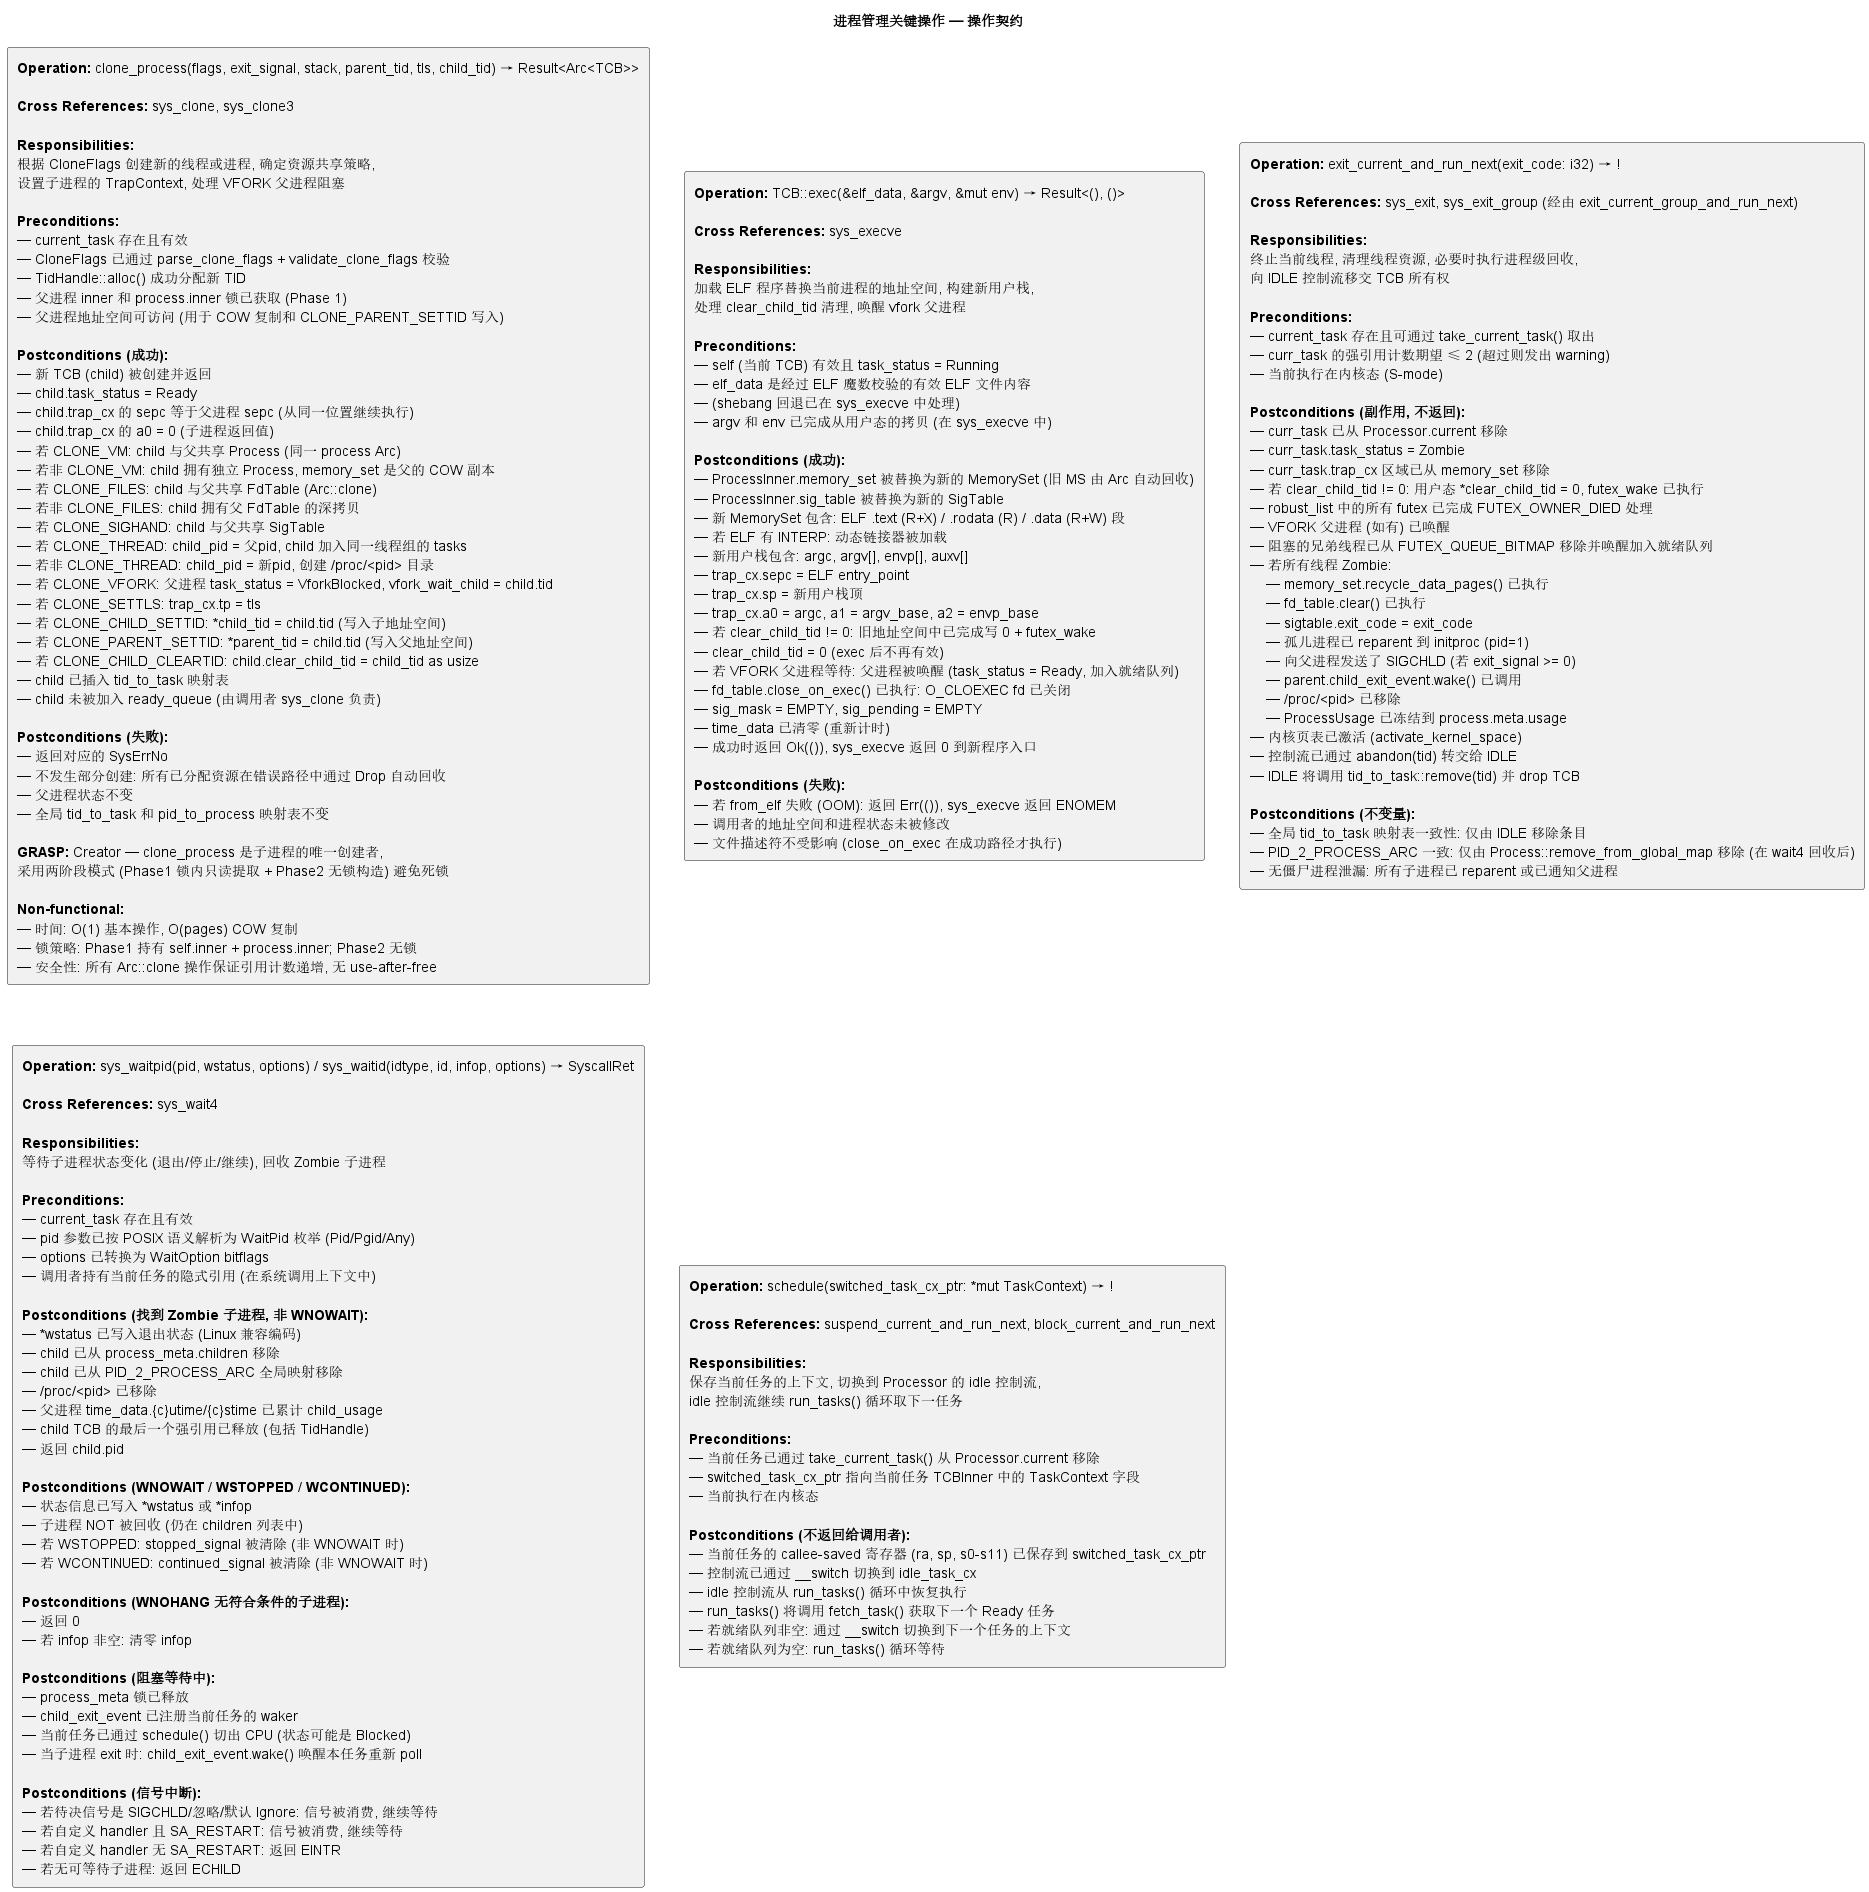

The diagram above was rendered by PlantUML. Its source (embedded in the PNG):
@startuml 操作契约
' 五、操作契约 (Operation Contracts)
' 使用前置条件/后置条件描述关键操作的语义约束
title 进程管理关键操作 — 操作契约
' clone_process
rectangle clone_process [
    <b>Operation:</b> clone_process(flags, exit_signal, stack, parent_tid, tls, child_tid) → Result<Arc<TCB>>

    <b>Cross References:</b> sys_clone, sys_clone3

    <b>Responsibilities:</b>
    根据 CloneFlags 创建新的线程或进程, 确定资源共享策略,
    设置子进程的 TrapContext, 处理 VFORK 父进程阻塞

    <b>Preconditions:</b>
    — current_task 存在且有效
    — CloneFlags 已通过 parse_clone_flags + validate_clone_flags 校验
    — TidHandle::alloc() 成功分配新 TID
    — 父进程 inner 和 process.inner 锁已获取 (Phase 1)
    — 父进程地址空间可访问 (用于 COW 复制和 CLONE_PARENT_SETTID 写入)

    <b>Postconditions (成功):</b>
    — 新 TCB (child) 被创建并返回
    — child.task_status = Ready
    — child.trap_cx 的 sepc 等于父进程 sepc (从同一位置继续执行)
    — child.trap_cx 的 a0 = 0 (子进程返回值)
    — 若 CLONE_VM: child 与父共享 Process (同一 process Arc)
    — 若非 CLONE_VM: child 拥有独立 Process, memory_set 是父的 COW 副本
    — 若 CLONE_FILES: child 与父共享 FdTable (Arc::clone)
    — 若非 CLONE_FILES: child 拥有父 FdTable 的深拷贝
    — 若 CLONE_SIGHAND: child 与父共享 SigTable
    — 若 CLONE_THREAD: child_pid = 父pid, child 加入同一线程组的 tasks
    — 若非 CLONE_THREAD: child_pid = 新pid, 创建 /proc/<pid> 目录
    — 若 CLONE_VFORK: 父进程 task_status = VforkBlocked, vfork_wait_child = child.tid
    — 若 CLONE_SETTLS: trap_cx.tp = tls
    — 若 CLONE_CHILD_SETTID: *child_tid = child.tid (写入子地址空间)
    — 若 CLONE_PARENT_SETTID: *parent_tid = child.tid (写入父地址空间)
    — 若 CLONE_CHILD_CLEARTID: child.clear_child_tid = child_tid as usize
    — child 已插入 tid_to_task 映射表
    — child 未被加入 ready_queue (由调用者 sys_clone 负责)

    <b>Postconditions (失败):</b>
    — 返回对应的 SysErrNo
    — 不发生部分创建: 所有已分配资源在错误路径中通过 Drop 自动回收
    — 父进程状态不变
    — 全局 tid_to_task 和 pid_to_process 映射表不变

    <b>GRASP:</b> Creator — clone_process 是子进程的唯一创建者,
    采用两阶段模式 (Phase1 锁内只读提取 + Phase2 无锁构造) 避免死锁

    <b>Non-functional:</b>
    — 时间: O(1) 基本操作, O(pages) COW 复制
    — 锁策略: Phase1 持有 self.inner + process.inner; Phase2 无锁
    — 安全性: 所有 Arc::clone 操作保证引用计数递增, 无 use-after-free
]
' exec
rectangle exec [
    <b>Operation:</b> TCB::exec(&elf_data, &argv, &mut env) → Result<(), ()>

    <b>Cross References:</b> sys_execve

    <b>Responsibilities:</b>
    加载 ELF 程序替换当前进程的地址空间, 构建新用户栈,
    处理 clear_child_tid 清理, 唤醒 vfork 父进程

    <b>Preconditions:</b>
    — self (当前 TCB) 有效且 task_status = Running
    — elf_data 是经过 ELF 魔数校验的有效 ELF 文件内容
    — (shebang 回退已在 sys_execve 中处理)
    — argv 和 env 已完成从用户态的拷贝 (在 sys_execve 中)

    <b>Postconditions (成功):</b>
    — ProcessInner.memory_set 被替换为新的 MemorySet (旧 MS 由 Arc 自动回收)
    — ProcessInner.sig_table 被替换为新的 SigTable
    — 新 MemorySet 包含: ELF .text (R+X) / .rodata (R) / .data (R+W) 段
    — 若 ELF 有 INTERP: 动态链接器被加载
    — 新用户栈包含: argc, argv[], envp[], auxv[]
    — trap_cx.sepc = ELF entry_point
    — trap_cx.sp = 新用户栈顶
    — trap_cx.a0 = argc, a1 = argv_base, a2 = envp_base
    — 若 clear_child_tid != 0: 旧地址空间中已完成写 0 + futex_wake
    — clear_child_tid = 0 (exec 后不再有效)
    — 若 VFORK 父进程等待: 父进程被唤醒 (task_status = Ready, 加入就绪队列)
    — fd_table.close_on_exec() 已执行: O_CLOEXEC fd 已关闭
    — sig_mask = EMPTY, sig_pending = EMPTY
    — time_data 已清零 (重新计时)
    — 成功时返回 Ok(()), sys_execve 返回 0 到新程序入口

    <b>Postconditions (失败):</b>
    — 若 from_elf 失败 (OOM): 返回 Err(()), sys_execve 返回 ENOMEM
    — 调用者的地址空间和进程状态未被修改
    — 文件描述符不受影响 (close_on_exec 在成功路径才执行)
]

' ====================================
' exit_current_and_run_next
' ====================================
rectangle exit_current_and_run_next [
    <b>Operation:</b> exit_current_and_run_next(exit_code: i32) → !

    <b>Cross References:</b> sys_exit, sys_exit_group (经由 exit_current_group_and_run_next)

    <b>Responsibilities:</b>
    终止当前线程, 清理线程资源, 必要时执行进程级回收,
    向 IDLE 控制流移交 TCB 所有权

    <b>Preconditions:</b>
    — current_task 存在且可通过 take_current_task() 取出
    — curr_task 的强引用计数期望 ≤ 2 (超过则发出 warning)
    — 当前执行在内核态 (S-mode)

    <b>Postconditions (副作用, 不返回):</b>
    — curr_task 已从 Processor.current 移除
    — curr_task.task_status = Zombie
    — curr_task.trap_cx 区域已从 memory_set 移除
    — 若 clear_child_tid != 0: 用户态 *clear_child_tid = 0, futex_wake 已执行
    — robust_list 中的所有 futex 已完成 FUTEX_OWNER_DIED 处理
    — VFORK 父进程 (如有) 已唤醒
    — 阻塞的兄弟线程已从 FUTEX_QUEUE_BITMAP 移除并唤醒加入就绪队列
    — 若所有线程 Zombie:
        — memory_set.recycle_data_pages() 已执行
        — fd_table.clear() 已执行
        — sigtable.exit_code = exit_code
        — 孤儿进程已 reparent 到 initproc (pid=1)
        — 向父进程发送了 SIGCHLD (若 exit_signal >= 0)
        — parent.child_exit_event.wake() 已调用
        — /proc/<pid> 已移除
        — ProcessUsage 已冻结到 process.meta.usage
    — 内核页表已激活 (activate_kernel_space)
    — 控制流已通过 abandon(tid) 转交给 IDLE
    — IDLE 将调用 tid_to_task::remove(tid) 并 drop TCB

    <b>Postconditions (不变量):</b>
    — 全局 tid_to_task 映射表一致性: 仅由 IDLE 移除条目
    — PID_2_PROCESS_ARC 一致: 仅由 Process::remove_from_global_map 移除 (在 wait4 回收后)
    — 无僵尸进程泄漏: 所有子进程已 reparent 或已通知父进程
]

' ====================================
' wait4
' ====================================
rectangle wait4 [
    <b>Operation:</b> sys_waitpid(pid, wstatus, options) / sys_waitid(idtype, id, infop, options) → SyscallRet

    <b>Cross References:</b> sys_wait4

    <b>Responsibilities:</b>
    等待子进程状态变化 (退出/停止/继续), 回收 Zombie 子进程

    <b>Preconditions:</b>
    — current_task 存在且有效
    — pid 参数已按 POSIX 语义解析为 WaitPid 枚举 (Pid/Pgid/Any)
    — options 已转换为 WaitOption bitflags
    — 调用者持有当前任务的隐式引用 (在系统调用上下文中)

    <b>Postconditions (找到 Zombie 子进程, 非 WNOWAIT):</b>
    — *wstatus 已写入退出状态 (Linux 兼容编码)
    — child 已从 process_meta.children 移除
    — child 已从 PID_2_PROCESS_ARC 全局映射移除
    — /proc/<pid> 已移除
    — 父进程 time_data.{c}utime/{c}stime 已累计 child_usage
    — child TCB 的最后一个强引用已释放 (包括 TidHandle)
    — 返回 child.pid

    <b>Postconditions (WNOWAIT / WSTOPPED / WCONTINUED):</b>
    — 状态信息已写入 *wstatus 或 *infop
    — 子进程 NOT 被回收 (仍在 children 列表中)
    — 若 WSTOPPED: stopped_signal 被清除 (非 WNOWAIT 时)
    — 若 WCONTINUED: continued_signal 被清除 (非 WNOWAIT 时)

    <b>Postconditions (WNOHANG 无符合条件的子进程):</b>
    — 返回 0
    — 若 infop 非空: 清零 infop

    <b>Postconditions (阻塞等待中):</b>
    — process_meta 锁已释放
    — child_exit_event 已注册当前任务的 waker
    — 当前任务已通过 schedule() 切出 CPU (状态可能是 Blocked)
    — 当子进程 exit 时: child_exit_event.wake() 唤醒本任务重新 poll

    <b>Postconditions (信号中断):</b>
    — 若待决信号是 SIGCHLD/忽略/默认 Ignore: 信号被消费, 继续等待
    — 若自定义 handler 且 SA_RESTART: 信号被消费, 继续等待
    — 若自定义 handler 无 SA_RESTART: 返回 EINTR
    — 若无可等待子进程: 返回 ECHILD
]

' ====================================
' schedule
' ====================================
rectangle schedule [
    <b>Operation:</b> schedule(switched_task_cx_ptr: *mut TaskContext) → !

    <b>Cross References:</b> suspend_current_and_run_next, block_current_and_run_next

    <b>Responsibilities:</b>
    保存当前任务的上下文, 切换到 Processor 的 idle 控制流,
    idle 控制流继续 run_tasks() 循环取下一任务

    <b>Preconditions:</b>
    — 当前任务已通过 take_current_task() 从 Processor.current 移除
    — switched_task_cx_ptr 指向当前任务 TCBInner 中的 TaskContext 字段
    — 当前执行在内核态

    <b>Postconditions (不返回给调用者):</b>
    — 当前任务的 callee-saved 寄存器 (ra, sp, s0-s11) 已保存到 switched_task_cx_ptr
    — 控制流已通过 __switch 切换到 idle_task_cx
    — idle 控制流从 run_tasks() 循环中恢复执行
    — run_tasks() 将调用 fetch_task() 获取下一个 Ready 任务
    — 若就绪队列非空: 通过 __switch 切换到下一个任务的上下文
    — 若就绪队列为空: run_tasks() 循环等待
]
@enduml